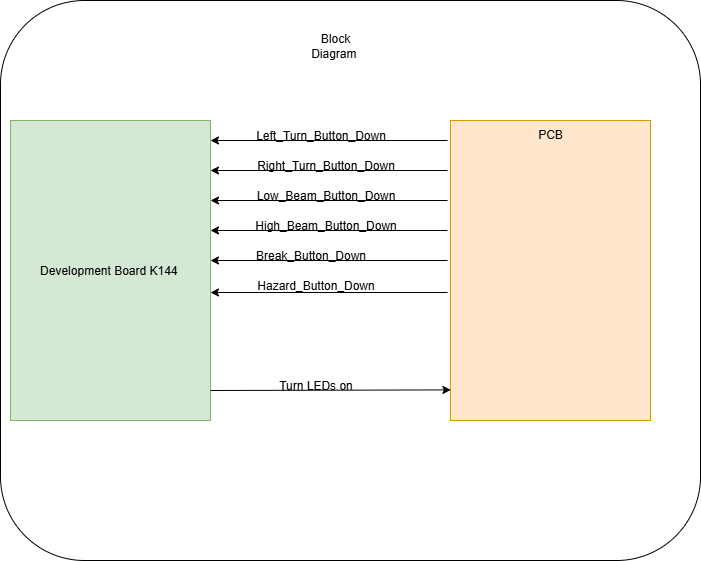

The diagram above was exported from draw.io. Its source (the exported page's mxGraphModel, read from the mxfile embedded in the PNG):
<mxGraphModel dx="1657" dy="756" grid="1" gridSize="10" guides="1" tooltips="1" connect="1" arrows="1" fold="1" page="1" pageScale="1" pageWidth="1169" pageHeight="827" math="0" shadow="0">
  <root>
    <mxCell id="0" />
    <mxCell id="1" parent="0" />
    <mxCell id="4dXC_Vpb3JcLU1R3Bpwy-1" value="" style="rounded=1;whiteSpace=wrap;html=1;" vertex="1" parent="1">
      <mxGeometry x="190" y="40" width="700" height="560" as="geometry" />
    </mxCell>
    <mxCell id="4dXC_Vpb3JcLU1R3Bpwy-2" value="Development Board K144&amp;nbsp;" style="rounded=0;whiteSpace=wrap;html=1;fillColor=#d5e8d4;strokeColor=#82b366;" vertex="1" parent="1">
      <mxGeometry x="200" y="160" width="200" height="300" as="geometry" />
    </mxCell>
    <mxCell id="4dXC_Vpb3JcLU1R3Bpwy-3" value="PCB" style="rounded=0;whiteSpace=wrap;html=1;fillColor=#ffe6cc;strokeColor=#d79b00;verticalAlign=top;" vertex="1" parent="1">
      <mxGeometry x="640" y="160" width="200" height="300" as="geometry" />
    </mxCell>
    <mxCell id="4dXC_Vpb3JcLU1R3Bpwy-4" value="" style="endArrow=classic;html=1;rounded=0;" edge="1" parent="1">
      <mxGeometry width="50" height="50" relative="1" as="geometry">
        <mxPoint x="637" y="210" as="sourcePoint" />
        <mxPoint x="400" y="210" as="targetPoint" />
      </mxGeometry>
    </mxCell>
    <mxCell id="4dXC_Vpb3JcLU1R3Bpwy-5" value="" style="endArrow=classic;html=1;rounded=0;" edge="1" parent="1">
      <mxGeometry width="50" height="50" relative="1" as="geometry">
        <mxPoint x="637" y="240" as="sourcePoint" />
        <mxPoint x="400" y="240" as="targetPoint" />
      </mxGeometry>
    </mxCell>
    <mxCell id="4dXC_Vpb3JcLU1R3Bpwy-6" value="" style="endArrow=classic;html=1;rounded=0;" edge="1" parent="1">
      <mxGeometry width="50" height="50" relative="1" as="geometry">
        <mxPoint x="637" y="270" as="sourcePoint" />
        <mxPoint x="400" y="270" as="targetPoint" />
      </mxGeometry>
    </mxCell>
    <mxCell id="4dXC_Vpb3JcLU1R3Bpwy-7" value="" style="endArrow=classic;html=1;rounded=0;" edge="1" parent="1">
      <mxGeometry width="50" height="50" relative="1" as="geometry">
        <mxPoint x="637" y="180" as="sourcePoint" />
        <mxPoint x="400" y="180" as="targetPoint" />
      </mxGeometry>
    </mxCell>
    <mxCell id="4dXC_Vpb3JcLU1R3Bpwy-8" value="Left_Turn_Button_Down" style="text;html=1;align=center;verticalAlign=middle;resizable=0;points=[];autosize=1;strokeColor=none;fillColor=none;" vertex="1" parent="1">
      <mxGeometry x="435" y="160" width="150" height="30" as="geometry" />
    </mxCell>
    <mxCell id="4dXC_Vpb3JcLU1R3Bpwy-9" value="Right_Turn_Button_Down" style="text;html=1;align=center;verticalAlign=middle;resizable=0;points=[];autosize=1;strokeColor=none;fillColor=none;" vertex="1" parent="1">
      <mxGeometry x="435" y="190" width="160" height="30" as="geometry" />
    </mxCell>
    <mxCell id="4dXC_Vpb3JcLU1R3Bpwy-10" value="Low_Beam_Button_Down" style="text;html=1;align=center;verticalAlign=middle;resizable=0;points=[];autosize=1;strokeColor=none;fillColor=none;" vertex="1" parent="1">
      <mxGeometry x="435" y="220" width="160" height="30" as="geometry" />
    </mxCell>
    <mxCell id="4dXC_Vpb3JcLU1R3Bpwy-11" value="High_Beam_Button_Down" style="text;html=1;align=center;verticalAlign=middle;resizable=0;points=[];autosize=1;strokeColor=none;fillColor=none;" vertex="1" parent="1">
      <mxGeometry x="435" y="250" width="160" height="30" as="geometry" />
    </mxCell>
    <mxCell id="4dXC_Vpb3JcLU1R3Bpwy-12" value="" style="endArrow=classic;html=1;rounded=0;" edge="1" parent="1">
      <mxGeometry width="50" height="50" relative="1" as="geometry">
        <mxPoint x="637" y="300" as="sourcePoint" />
        <mxPoint x="400" y="300" as="targetPoint" />
      </mxGeometry>
    </mxCell>
    <mxCell id="4dXC_Vpb3JcLU1R3Bpwy-13" value="Break_Button_Down" style="text;html=1;align=center;verticalAlign=middle;resizable=0;points=[];autosize=1;strokeColor=none;fillColor=none;" vertex="1" parent="1">
      <mxGeometry x="435" y="280" width="130" height="30" as="geometry" />
    </mxCell>
    <mxCell id="4dXC_Vpb3JcLU1R3Bpwy-14" value="" style="endArrow=classic;html=1;rounded=0;" edge="1" parent="1">
      <mxGeometry width="50" height="50" relative="1" as="geometry">
        <mxPoint x="637" y="332" as="sourcePoint" />
        <mxPoint x="400" y="332" as="targetPoint" />
      </mxGeometry>
    </mxCell>
    <mxCell id="4dXC_Vpb3JcLU1R3Bpwy-15" value="Hazard_Button_Down" style="text;html=1;align=center;verticalAlign=middle;resizable=0;points=[];autosize=1;strokeColor=none;fillColor=none;" vertex="1" parent="1">
      <mxGeometry x="435" y="310" width="140" height="30" as="geometry" />
    </mxCell>
    <mxCell id="4dXC_Vpb3JcLU1R3Bpwy-16" value="" style="endArrow=classic;html=1;rounded=0;entryX=0.002;entryY=0.898;entryDx=0;entryDy=0;entryPerimeter=0;exitX=1.014;exitY=0.687;exitDx=0;exitDy=0;exitPerimeter=0;" edge="1" parent="1" target="4dXC_Vpb3JcLU1R3Bpwy-3">
      <mxGeometry width="50" height="50" relative="1" as="geometry">
        <mxPoint x="399.99999999999994" y="430.00000000000006" as="sourcePoint" />
        <mxPoint x="636.4000000000001" y="430.00000000000006" as="targetPoint" />
      </mxGeometry>
    </mxCell>
    <mxCell id="4dXC_Vpb3JcLU1R3Bpwy-17" value="Turn LEDs on" style="text;html=1;align=center;verticalAlign=middle;resizable=0;points=[];autosize=1;strokeColor=none;fillColor=none;" vertex="1" parent="1">
      <mxGeometry x="455" y="410" width="100" height="30" as="geometry" />
    </mxCell>
    <mxCell id="4dXC_Vpb3JcLU1R3Bpwy-19" value="Block Diagram&amp;nbsp;" style="text;html=1;align=center;verticalAlign=middle;whiteSpace=wrap;rounded=0;" vertex="1" parent="1">
      <mxGeometry x="495" y="70" width="60" height="30" as="geometry" />
    </mxCell>
  </root>
</mxGraphModel>